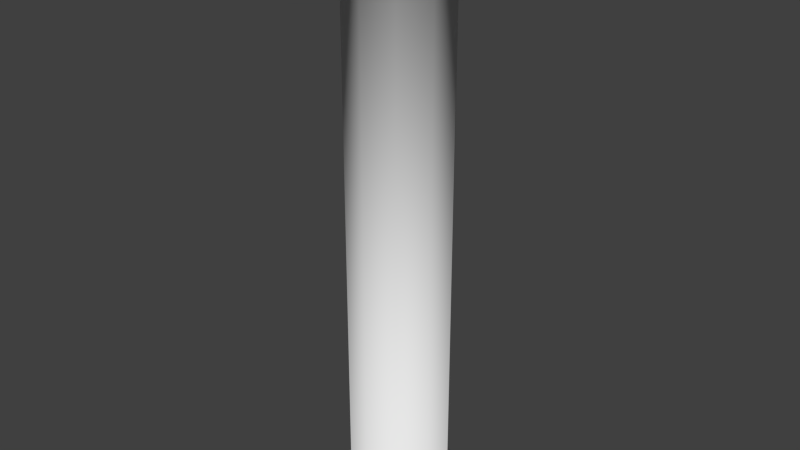 # Source: pipe.blend  (saved by Blender 2.68.0; exported with 4.5.12 LTS)
import bpy
from mathutils import Matrix  # noqa: F401  (used for matrix-valued properties, if any)

bpy.ops.wm.read_factory_settings(use_empty=True)
scene = bpy.context.scene
scene.name = 'Scene'

# ---- collections
col_collection_1 = bpy.data.collections.new('Collection 1'); scene.collection.children.link(col_collection_1)

# ---- world
world_world = bpy.data.worlds.new('World'); scene.world = world_world
world_world.color = (0.05088, 0.05088, 0.05088)
world_world.use_sun_shadow = False
world_world.sun_shadow_jitter_overblur = 0.0
world_world.cycles.sampling_method = 'MANUAL'
world_world.cycles.sample_map_resolution = 256

# ---- meshes
me_cylinder = bpy.data.meshes.new('Cylinder')
me_cylinder.from_pydata([(0.0, 1.0, -6.0), (0.0, 1.0, 5.0), (0.5878, 0.809, -6.0), (0.5878, 0.809, 5.0), (0.9511, 0.309, -6.0), (0.9511, 0.309, 5.0), (0.9511, -0.309, -6.0), (0.9511, -0.309, 5.0), (0.5878, -0.809, -6.0), (0.5878, -0.809, 5.0), (-8.742e-08, -1.0, -6.0), (-8.742e-08, -1.0, 5.0), (-0.5878, -0.809, -6.0), (-0.5878, -0.809, 5.0), (-0.9511, -0.309, -6.0), (-0.9511, -0.309, 5.0), (-0.9511, 0.309, -6.0), (-0.9511, 0.309, 5.0), (-0.5878, 0.809, -6.0), (-0.5878, 0.809, 5.0), (1.605e-09, 1.3, 5.1), (0.7641, 1.052, 5.1), (1.236, 0.4017, 5.1), (1.236, -0.4017, 5.1), (0.7641, -1.052, 5.1), (-1.12e-07, -1.3, 5.1), (-0.7641, -1.052, 5.1), (-1.236, -0.4017, 5.1), (-1.236, 0.4017, 5.1), (-0.7641, 1.052, 5.1), (1.605e-09, 1.3, 5.4), (0.7641, 1.052, 5.4), (1.236, 0.4017, 5.4), (1.236, -0.4017, 5.4), (0.7641, -1.052, 5.4), (-1.12e-07, -1.3, 5.4), (-0.7641, -1.052, 5.4), (-1.236, -0.4017, 5.4), (-1.236, 0.4017, 5.4), (-0.7641, 1.052, 5.4), (-0.7641, 1.052, -6.1), (-1.236, 0.4017, -6.1), (-1.236, -0.4017, -6.1), (-0.7641, -1.052, -6.1), (-1.154e-07, -1.3, -6.1), (0.7641, -1.052, -6.1), (1.236, -0.4017, -6.1), (1.236, 0.4017, -6.1), (0.7641, 1.052, -6.1), (-1.788e-09, 1.3, -6.1), (-0.7641, 1.052, -6.4), (-1.236, 0.4017, -6.4), (-1.236, -0.4017, -6.4), (-0.7641, -1.052, -6.4), (-1.154e-07, -1.3, -6.4), (0.7641, -1.052, -6.4), (1.236, -0.4017, -6.4), (1.236, 0.4017, -6.4), (0.7641, 1.052, -6.4), (-1.788e-09, 1.3, -6.4)], [], [(0, 1, 3, 2), (2, 3, 5, 4), (4, 5, 7, 6), (6, 7, 9, 8), (8, 9, 11, 10), (10, 11, 13, 12), (12, 13, 15, 14), (14, 15, 17, 16), (1, 19, 29, 20), (18, 19, 1, 0), (16, 17, 19, 18), (44, 43, 53, 54), (26, 25, 35, 36), (17, 15, 27, 28), (13, 11, 25, 26), (9, 7, 23, 24), (5, 3, 21, 22), (3, 1, 20, 21), (19, 17, 28, 29), (15, 13, 26, 27), (11, 9, 24, 25), (7, 5, 22, 23), (27, 26, 36, 37), (21, 20, 30, 31), (28, 27, 37, 38), (22, 21, 31, 32), (29, 28, 38, 39), (23, 22, 32, 33), (20, 29, 39, 30), (24, 23, 33, 34), (25, 24, 34, 35), (10, 12, 43, 44), (14, 16, 41, 42), (18, 0, 49, 40), (4, 6, 46, 47), (8, 10, 44, 45), (12, 14, 42, 43), (16, 18, 40, 41), (0, 2, 48, 49), (2, 4, 47, 48), (6, 8, 45, 46), (45, 44, 54, 55), (46, 45, 55, 56), (40, 49, 59, 50), (47, 46, 56, 57), (41, 40, 50, 51), (48, 47, 57, 58), (42, 41, 51, 52), (49, 48, 58, 59), (43, 42, 52, 53)])
me_cylinder.polygons.foreach_set('use_smooth', [True] * 50)
me_cylinder.use_remesh_preserve_volume = False
me_cylinder.use_remesh_preserve_attributes = False
me_cylinder.use_mirror_vertex_groups = False
me_cylinder.update()

# ---- objects
ob_cylinder = bpy.data.objects.new('Cylinder', me_cylinder)

# ---- transforms, parenting, visibility, modifiers, constraints
ob_cylinder.location = (0.0, 0.0, 0.0)
ob_cylinder.lineart.crease_threshold = 0.0

# ---- collection membership
col_collection_1.objects.link(ob_cylinder)

# ---- scene / render settings (as saved in the file)
scene.frame_start = 1; scene.frame_end = 250; scene.frame_set(1)
scene.render.engine = 'BLENDER_EEVEE_NEXT'
scene.render.image_settings.color_mode = 'RGB'
scene.render.image_settings.compression = 90
scene.render.resolution_percentage = 50
scene.render.dither_intensity = 0.0
scene.cycles.use_denoising = False
scene.cycles.samples = 10
scene.cycles.sampling_pattern = 'TABULATED_SOBOL'
scene.cycles.light_sampling_threshold = 0.0
scene.cycles.use_adaptive_sampling = False
scene.cycles.use_light_tree = False
scene.cycles.blur_glossy = 0.0
scene.cycles.volume_bounces = 1
scene.cycles.pixel_filter_type = 'GAUSSIAN'
scene.cycles.sample_clamp_indirect = 0.0
scene.view_settings.view_transform = 'Standard'
bpy.context.view_layer.update()

# ---- added for rendering (the .blend has no active camera and no usable light): camera, sun
cam_auto = bpy.data.cameras.new('AutoCamera')
cam_auto.lens = 50.0
cam_auto.sensor_width = 36.0
cam_auto.clip_end = 1000.0
ob_auto_camera = bpy.data.objects.new('AutoCamera', cam_auto)
scene.collection.objects.link(ob_auto_camera)
ob_auto_camera.location = (11.4112, -13.6935, 8.62898)
ob_auto_camera.rotation_euler = (1.09748, -7.21219e-08, 0.694738)
scene.camera = ob_auto_camera
light_auto_sun = bpy.data.lights.new('AutoSun', 'SUN')
light_auto_sun.energy = 3.0
light_auto_sun.angle = 0.0523599
ob_auto_sun = bpy.data.objects.new('AutoSun', light_auto_sun)
scene.collection.objects.link(ob_auto_sun)
ob_auto_sun.rotation_euler = (0.872665, 0.174533, 0.523599)
bpy.context.view_layer.update()
